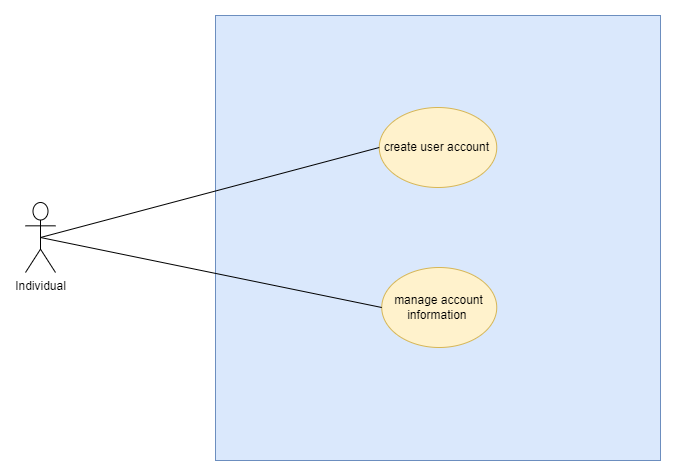

The diagram above was exported from draw.io. Its source (the exported page's mxGraphModel, read from the mxfile embedded in the PNG):
<mxGraphModel dx="1276" dy="614" grid="1" gridSize="10" guides="1" tooltips="1" connect="1" arrows="1" fold="1" page="1" pageScale="1" pageWidth="850" pageHeight="1100" math="0" shadow="0">
  <root>
    <mxCell id="0" />
    <mxCell id="1" parent="0" />
    <mxCell id="2" value="" style="whiteSpace=wrap;html=1;aspect=fixed;fillColor=#dae8fc;strokeColor=#6c8ebf;" vertex="1" parent="1">
      <mxGeometry x="340" y="328" width="445" height="445" as="geometry" />
    </mxCell>
    <mxCell id="3" value="create user account&amp;nbsp;" style="ellipse;whiteSpace=wrap;html=1;fillColor=#fff2cc;strokeColor=#d6b656;" vertex="1" parent="1">
      <mxGeometry x="503.75" y="420" width="117.5" height="80" as="geometry" />
    </mxCell>
    <mxCell id="4" value="manage account information&amp;nbsp;" style="ellipse;whiteSpace=wrap;html=1;fillColor=#fff2cc;strokeColor=#d6b656;" vertex="1" parent="1">
      <mxGeometry x="506.25" y="580" width="115" height="80" as="geometry" />
    </mxCell>
    <mxCell id="5" value="Individual" style="shape=umlActor;verticalLabelPosition=bottom;verticalAlign=top;html=1;outlineConnect=0;" vertex="1" parent="1">
      <mxGeometry x="150" y="515" width="30" height="70" as="geometry" />
    </mxCell>
    <mxCell id="6" value="" style="endArrow=none;html=1;rounded=0;entryX=0.5;entryY=0.5;entryDx=0;entryDy=0;entryPerimeter=0;exitX=0;exitY=0.5;exitDx=0;exitDy=0;" edge="1" source="3" target="5" parent="1">
      <mxGeometry width="50" height="50" relative="1" as="geometry">
        <mxPoint x="442.5" y="460" as="sourcePoint" />
        <mxPoint x="450" y="510" as="targetPoint" />
      </mxGeometry>
    </mxCell>
    <mxCell id="7" value="" style="endArrow=none;html=1;rounded=0;entryX=0.5;entryY=0.5;entryDx=0;entryDy=0;entryPerimeter=0;exitX=0;exitY=0.5;exitDx=0;exitDy=0;" edge="1" source="4" target="5" parent="1">
      <mxGeometry width="50" height="50" relative="1" as="geometry">
        <mxPoint x="442.5" y="630" as="sourcePoint" />
        <mxPoint x="145" y="555" as="targetPoint" />
      </mxGeometry>
    </mxCell>
  </root>
</mxGraphModel>